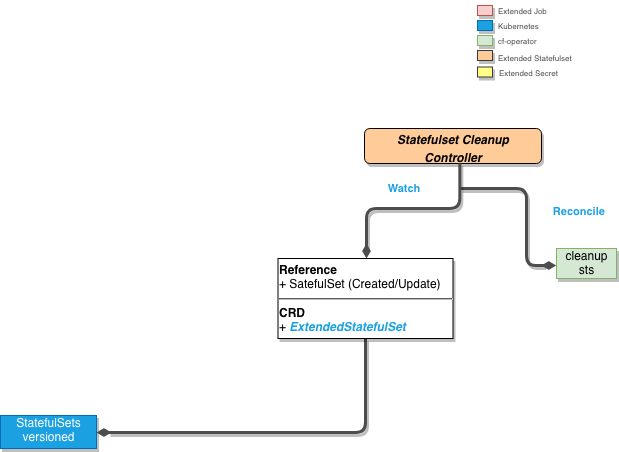

The diagram above was exported from draw.io. Its source (the exported page's mxGraphModel, read from the mxfile embedded in the PNG):
<mxGraphModel dx="882" dy="514" grid="1" gridSize="10" guides="1" tooltips="1" connect="1" arrows="1" fold="1" page="1" pageScale="1" pageWidth="850" pageHeight="1100" math="0" shadow="0">
  <root>
    <mxCell id="0" />
    <mxCell id="1" parent="0" />
    <mxCell id="2" value="&lt;p style=&quot;margin: 0px ; margin-top: 4px ; text-align: center&quot;&gt;&lt;i&gt;&lt;b&gt;Statefulset Cleanup&lt;br&gt;&lt;/b&gt;&lt;/i&gt;&lt;/p&gt;&lt;p style=&quot;margin: 0px ; margin-top: 4px ; text-align: center&quot;&gt;&lt;i&gt;&lt;b&gt;Controller&lt;/b&gt;&lt;/i&gt;&lt;/p&gt;" style="verticalAlign=top;align=left;overflow=fill;fontSize=12;fontFamily=Helvetica;html=1;shadow=1;rounded=1;gradientDirection=north;fillColor=#FFCC99;" vertex="1" parent="1">
      <mxGeometry x="928" y="150" width="177" height="35" as="geometry" />
    </mxCell>
    <mxCell id="3" value="&lt;div&gt;StatefulSets&lt;/div&gt;&lt;div&gt;versioned&lt;br&gt;&lt;/div&gt;" style="verticalAlign=bottom;align=center;overflow=fill;fontSize=12;fontFamily=Helvetica;html=1;shadow=1;rounded=0;gradientDirection=north;fillColor=#1ba1e2;strokeColor=#006EAF;comic=0;glass=0;horizontal=1;fontColor=#ffffff;" vertex="1" parent="1">
      <mxGeometry x="564" y="437" width="96" height="33" as="geometry" />
    </mxCell>
    <mxCell id="4" value="Reconcile" style="endArrow=none;endSize=16;endFill=0;shadow=0;edgeStyle=elbowEdgeStyle;yellow;strokeColor=#4D4D4D;strokeWidth=3;comic=0;jumpSize=0;rounded=1;fontColor=#1BA1E2;labelBackgroundColor=#ffffff;fontStyle=1;labelPosition=right;verticalLabelPosition=middle;align=left;verticalAlign=middle;horizontal=1;startArrow=diamondThin;startFill=1;exitX=0;exitY=0.5;exitDx=0;exitDy=0;" edge="1" parent="1">
      <mxGeometry as="geometry">
        <mxPoint x="1119.7241379310344" y="287" as="sourcePoint" />
        <mxPoint x="1024" y="210" as="targetPoint" />
        <mxPoint x="43" y="-15" as="offset" />
        <Array as="points">
          <mxPoint x="1090" y="210" />
          <mxPoint x="686" y="516" />
        </Array>
      </mxGeometry>
    </mxCell>
    <mxCell id="5" value="Watch" style="endArrow=none;endSize=16;endFill=0;shadow=0;edgeStyle=elbowEdgeStyle;elbow=vertical;yellow;strokeColor=#4D4D4D;rounded=1;strokeWidth=3;comic=0;jumpSize=0;fontStyle=1;fontColor=#1BA1E2;labelPosition=right;verticalLabelPosition=middle;align=left;verticalAlign=middle;startArrow=diamondThin;startFill=1;entryX=0.5;entryY=1;entryDx=0;entryDy=0;" edge="1" parent="1">
      <mxGeometry as="geometry">
        <mxPoint x="930" y="280" as="sourcePoint" />
        <mxPoint x="1023.3333333333335" y="184.66666666666674" as="targetPoint" />
        <Array as="points">
          <mxPoint x="980" y="230" />
        </Array>
        <mxPoint x="-27" y="-22" as="offset" />
      </mxGeometry>
    </mxCell>
    <mxCell id="6" value="" style="endArrow=none;endSize=16;endFill=0;shadow=0;edgeStyle=elbowEdgeStyle;yellow;strokeColor=#4D4D4D;strokeWidth=3;comic=0;jumpSize=0;rounded=1;fontColor=#1BA1E2;labelBackgroundColor=#ffffff;fontStyle=1;labelPosition=right;verticalLabelPosition=middle;align=left;verticalAlign=middle;horizontal=1;startArrow=diamondThin;startFill=1;entryX=0.5;entryY=1;entryDx=0;entryDy=0;exitX=1;exitY=0.5;exitDx=0;exitDy=0;" edge="1" source="3" target="7" parent="1">
      <mxGeometry x="-263" y="225.5" as="geometry">
        <mxPoint x="790" y="457" as="sourcePoint" />
        <mxPoint x="940" y="400" as="targetPoint" />
        <mxPoint x="88" y="-46" as="offset" />
        <Array as="points">
          <mxPoint x="929" y="410" />
          <mxPoint x="994" y="822.5" />
        </Array>
      </mxGeometry>
    </mxCell>
    <mxCell id="7" value="&lt;p style=&quot;margin: 4px 0px 0px&quot;&gt;&lt;b&gt;Reference&lt;/b&gt;&lt;/p&gt;+ SatefulSet (Created/Update)&lt;br&gt;&lt;div&gt;&lt;hr&gt;&lt;b&gt;CRD&lt;/b&gt;&lt;/div&gt;+ &lt;font color=&quot;#1BA1E2&quot;&gt;&lt;i&gt;&lt;b&gt;ExtendedStatefulSet&lt;/b&gt;&lt;/i&gt;&lt;/font&gt;" style="verticalAlign=bottom;align=left;overflow=fill;fontSize=12;fontFamily=Helvetica;html=1;shadow=1;rounded=0;gradientDirection=north;comic=0;glass=0;horizontal=1;" vertex="1" parent="1">
      <mxGeometry x="841.5" y="280" width="175" height="80" as="geometry" />
    </mxCell>
    <mxCell id="8" value="&lt;div&gt;cleanup &lt;br&gt;&lt;/div&gt;&lt;div&gt;sts&lt;/div&gt;&lt;div&gt;&lt;br&gt;&lt;/div&gt;" style="verticalAlign=bottom;align=center;overflow=fill;fontSize=12;fontFamily=Helvetica;html=1;shadow=1;rounded=0;gradientDirection=north;fillColor=#d5e8d4;strokeColor=#82b366;comic=0;glass=0;horizontal=1;" vertex="1" parent="1">
      <mxGeometry x="1120" y="270" width="60" height="30" as="geometry" />
    </mxCell>
    <mxCell id="9" value="" style="verticalAlign=bottom;align=center;overflow=fill;fontSize=12;fontFamily=Helvetica;html=1;shadow=1;rounded=0;gradientDirection=north;fillColor=#f8cecc;strokeColor=#b85450;comic=0;glass=0;horizontal=1;" vertex="1" parent="1">
      <mxGeometry x="1041" y="27" width="15" height="10" as="geometry" />
    </mxCell>
    <mxCell id="10" value="&lt;div align=&quot;center&quot;&gt;&lt;br&gt;&lt;/div&gt;" style="verticalAlign=bottom;align=center;overflow=fill;fontSize=12;fontFamily=Helvetica;html=1;shadow=1;rounded=0;gradientDirection=north;fillColor=#1ba1e2;strokeColor=#006EAF;comic=0;glass=0;horizontal=1;fontColor=#ffffff;" vertex="1" parent="1">
      <mxGeometry x="1041" y="42" width="15" height="10" as="geometry" />
    </mxCell>
    <mxCell id="11" value="" style="verticalAlign=bottom;align=center;overflow=fill;fontSize=12;fontFamily=Helvetica;html=1;shadow=1;rounded=0;gradientDirection=north;fillColor=#d5e8d4;strokeColor=#82b366;comic=0;glass=0;horizontal=1;" vertex="1" parent="1">
      <mxGeometry x="1041" y="57" width="15" height="10" as="geometry" />
    </mxCell>
    <mxCell id="12" value="" style="verticalAlign=bottom;align=center;overflow=fill;fontSize=12;fontFamily=Helvetica;html=1;shadow=1;rounded=0;gradientDirection=north;comic=0;glass=0;horizontal=1;fillColor=#ffcc99;strokeColor=#36393d;" vertex="1" parent="1">
      <mxGeometry x="1041" y="72" width="15" height="10" as="geometry" />
    </mxCell>
    <mxCell id="13" value="&lt;font style=&quot;font-size: 8px&quot; color=&quot;#4D4D4D&quot;&gt;Extended Job&lt;/font&gt;" style="text;html=1;resizable=0;points=[];autosize=1;align=left;verticalAlign=top;spacingTop=-4;fontColor=#1BA1E2;" vertex="1" parent="1">
      <mxGeometry x="1060" y="22" width="60" height="20" as="geometry" />
    </mxCell>
    <mxCell id="14" value="&lt;font style=&quot;font-size: 8px&quot; color=&quot;#4D4D4D&quot;&gt;Kubernetes&lt;/font&gt;" style="text;html=1;resizable=0;points=[];autosize=1;align=left;verticalAlign=top;spacingTop=-4;fontColor=#1BA1E2;" vertex="1" parent="1">
      <mxGeometry x="1060" y="37" width="60" height="20" as="geometry" />
    </mxCell>
    <mxCell id="15" value="&lt;font style=&quot;font-size: 8px&quot; color=&quot;#4D4D4D&quot;&gt;cf-operator&lt;/font&gt;" style="text;html=1;resizable=0;points=[];autosize=1;align=left;verticalAlign=top;spacingTop=-4;fontColor=#1BA1E2;" vertex="1" parent="1">
      <mxGeometry x="1060" y="52" width="50" height="20" as="geometry" />
    </mxCell>
    <mxCell id="16" value="&lt;font style=&quot;font-size: 8px&quot; color=&quot;#4D4D4D&quot;&gt;Extended Statefulset&lt;br&gt;&lt;/font&gt;" style="text;html=1;resizable=0;points=[];autosize=1;align=left;verticalAlign=top;spacingTop=-4;fontColor=#1BA1E2;" vertex="1" parent="1">
      <mxGeometry x="1060" y="68.5" width="90" height="20" as="geometry" />
    </mxCell>
    <mxCell id="17" value="" style="verticalAlign=bottom;align=center;overflow=fill;fontSize=12;fontFamily=Helvetica;html=1;shadow=1;rounded=0;gradientDirection=north;comic=0;glass=0;horizontal=1;fillColor=#ffff88;strokeColor=#36393d;" vertex="1" parent="1">
      <mxGeometry x="1041" y="88.5" width="15" height="10" as="geometry" />
    </mxCell>
    <mxCell id="18" value="&lt;font style=&quot;font-size: 8px&quot; color=&quot;#4D4D4D&quot;&gt;Extended Secret&lt;br&gt;&lt;/font&gt;" style="text;html=1;resizable=0;points=[];autosize=1;align=left;verticalAlign=top;spacingTop=-4;fontColor=#1BA1E2;" vertex="1" parent="1">
      <mxGeometry x="1061" y="83.5" width="70" height="20" as="geometry" />
    </mxCell>
  </root>
</mxGraphModel>